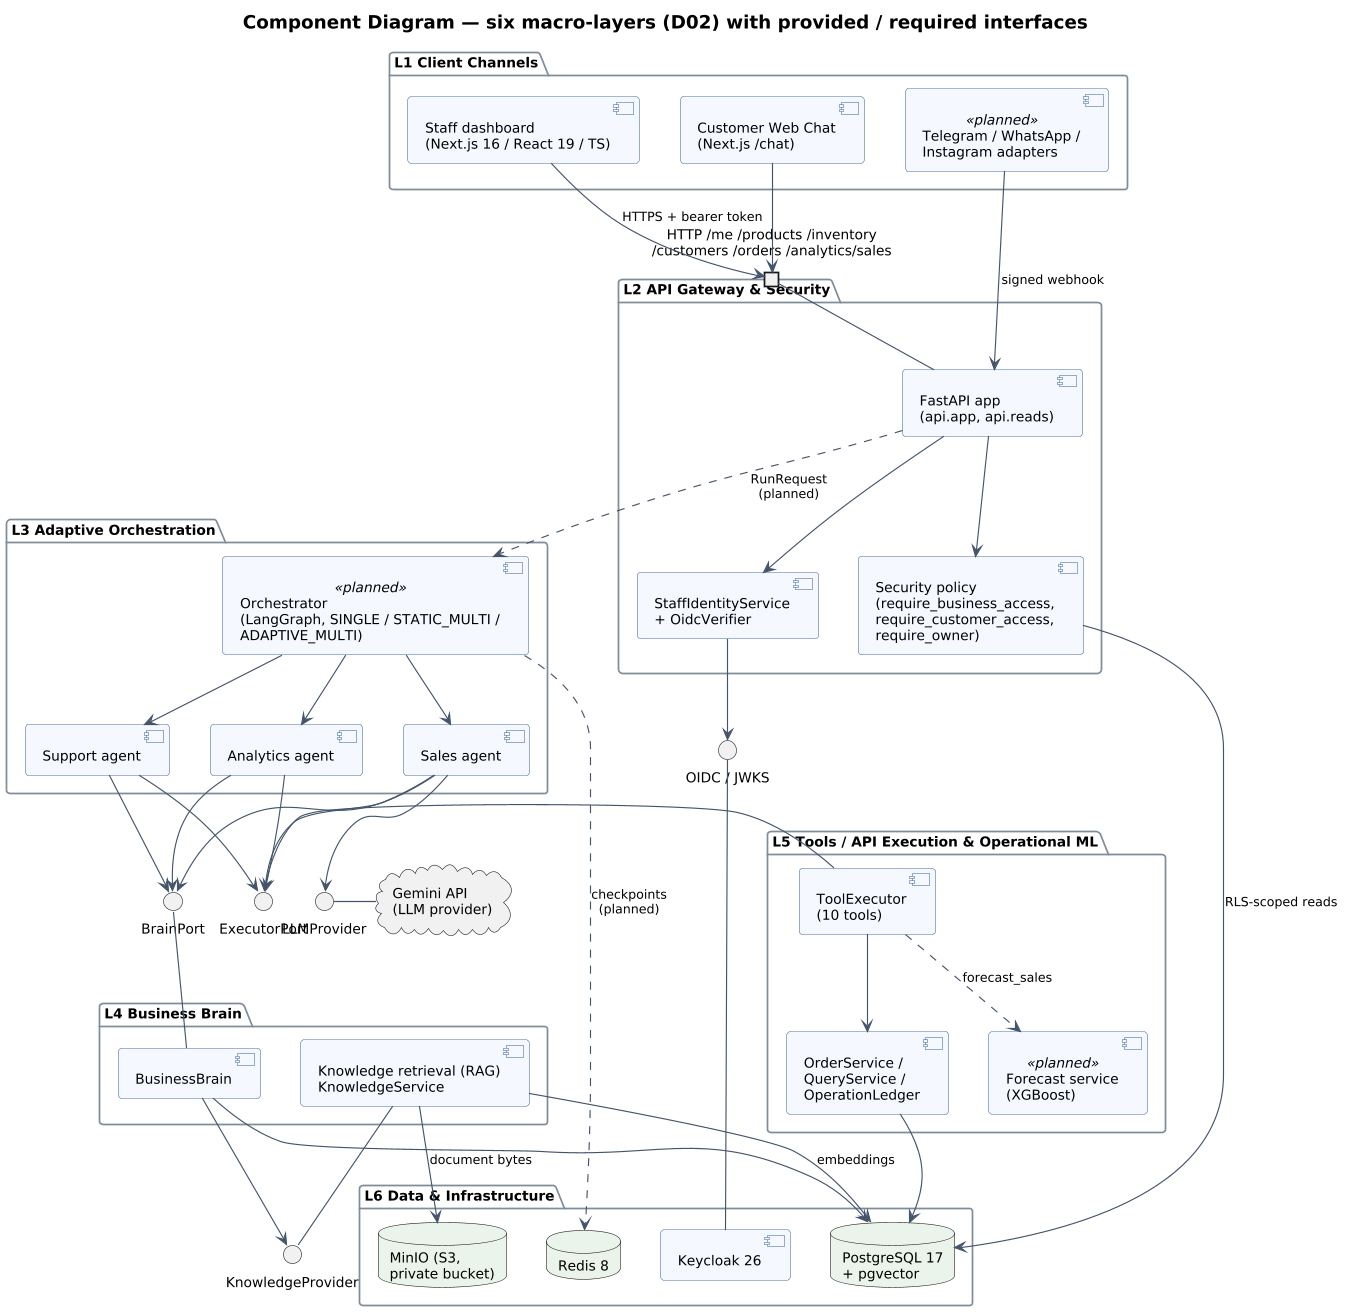

The diagram above was rendered by PlantUML. Its source (embedded in the PNG):
@startuml 07_component
!include _style.iuml
title Component Diagram — six macro-layers (D02) with provided / required interfaces

package "L1 Client Channels" {
  [Telegram / WhatsApp /\nInstagram adapters] as Chan <<planned>>
  [Customer Web Chat\n(Next.js /chat)] as WebChat
  [Staff dashboard\n(Next.js 16 / React 19 / TS)] as Dash
}

package "L2 API Gateway & Security" {
  [FastAPI app\n(api.app, api.reads)] as Api
  [StaffIdentityService\n+ OidcVerifier] as Ident
  [Security policy\n(require_business_access,\nrequire_customer_access,\nrequire_owner)] as Policy
  portin "HTTP /me /products /inventory\n/customers /orders /analytics/sales" as HttpPort
}

package "L3 Adaptive Orchestration" {
  [Orchestrator\n(LangGraph, SINGLE / STATIC_MULTI /\nADAPTIVE_MULTI)] as Orch <<planned>>
  [Sales agent] as Sales
  [Support agent] as Support
  [Analytics agent] as Analytics
}

package "L4 Business Brain" {
  [BusinessBrain] as Brain
  [Knowledge retrieval (RAG)\nKnowledgeService] as RAG
}

package "L5 Tools / API Execution & Operational ML" {
  [ToolExecutor\n(10 tools)] as Exec
  [OrderService /\nQueryService /\nOperationLedger] as App
  [Forecast service\n(XGBoost)] as Forecast <<planned>>
}

package "L6 Data & Infrastructure" {
  database "PostgreSQL 17\n+ pgvector" as PG
  database "Redis 8" as Redis
  database "MinIO (S3,\nprivate bucket)" as Minio
  [Keycloak 26] as KC
}

cloud "Gemini API\n(LLM provider)" as Gemini

interface "BrainPort" as IBrain
interface "ExecutorPort" as IExec
interface "LLMProvider" as ILLM
interface "OIDC / JWKS" as IOidc
interface "KnowledgeProvider" as IKnow

Dash --> HttpPort : HTTPS + bearer token
WebChat --> HttpPort
Chan --> Api : signed webhook
HttpPort - Api
Api --> Ident
Ident --> IOidc
IOidc - KC
Api --> Policy
Api ..> Orch : RunRequest\n(planned)
Orch --> Sales
Orch --> Support
Orch --> Analytics
Sales --> IBrain
Support --> IBrain
Analytics --> IBrain
IBrain - Brain
Sales --> IExec
Support --> IExec
Analytics --> IExec
IExec - Exec
Sales --> ILLM
ILLM - Gemini
Brain --> IKnow
IKnow - RAG
Exec --> App
Exec ..> Forecast : forecast_sales
App --> PG
Brain --> PG
RAG --> PG : embeddings
RAG --> Minio : document bytes
Orch ..> Redis : checkpoints\n(planned)
Policy --> PG : RLS-scoped reads
@enduml